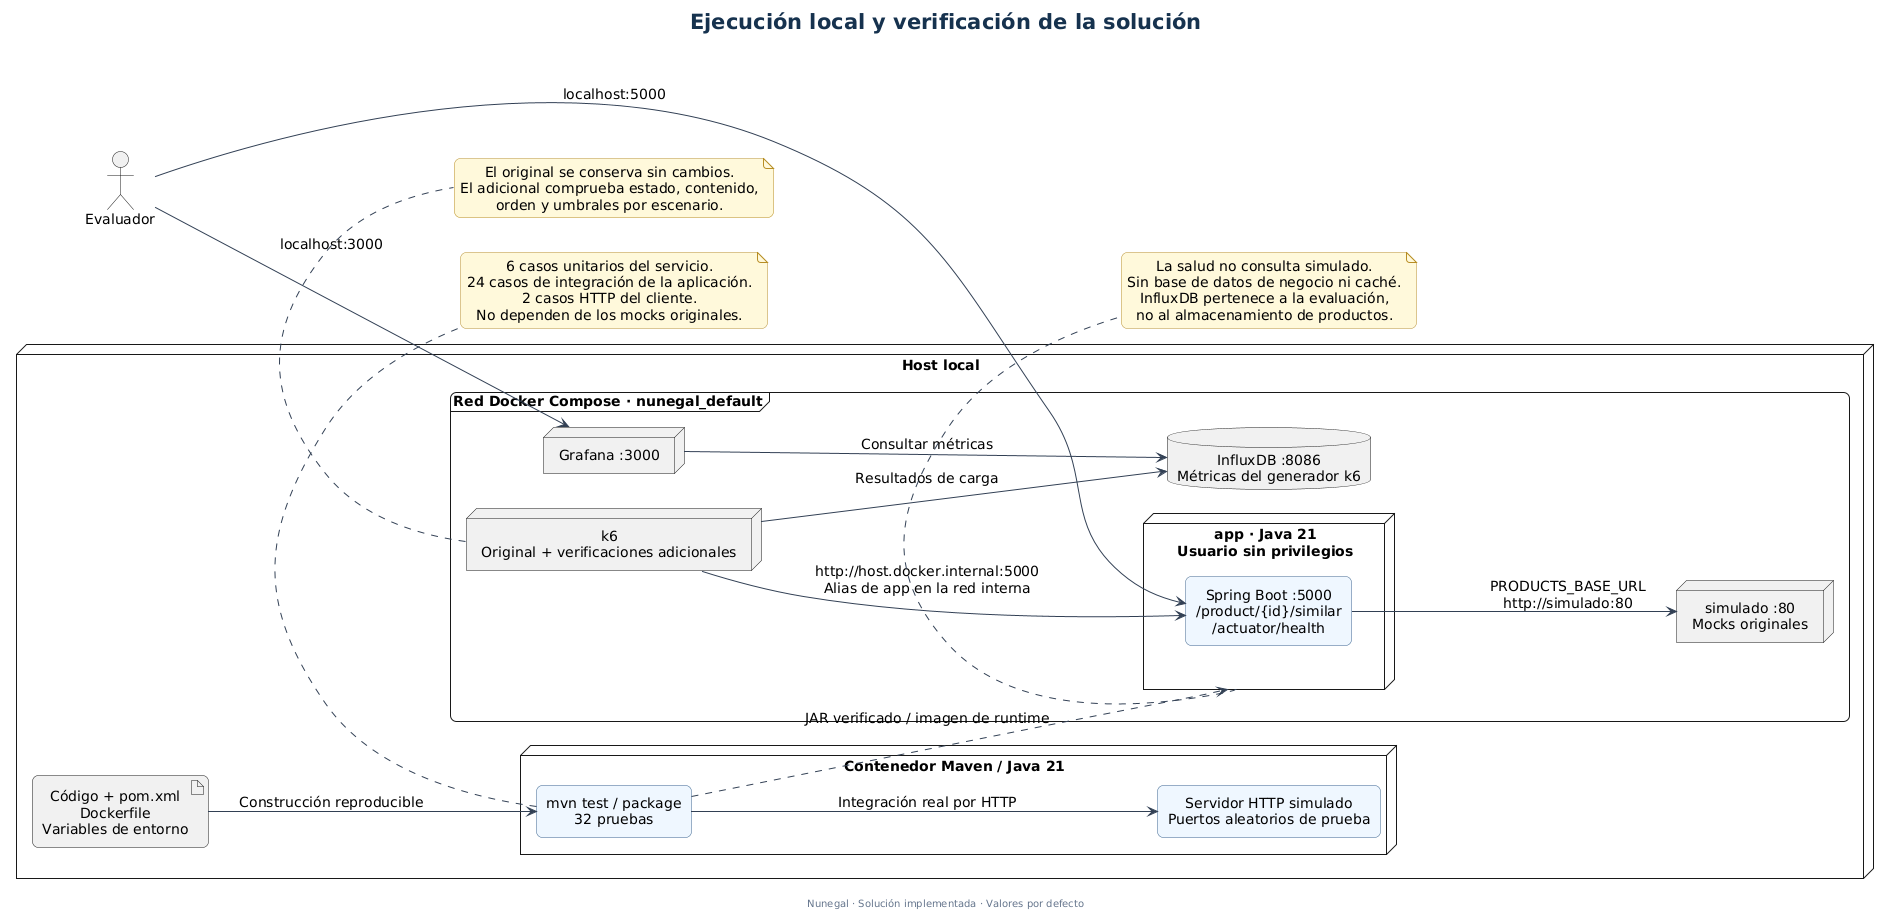

The diagram above was rendered by PlantUML. Its source (embedded in the PNG):
@startuml
!include style.puml
title Ejecución local y verificación de la solución
left to right direction
actor "Evaluador" as user
node "Host local" {
  artifact "Código + pom.xml\nDockerfile\nVariables de entorno" as source
  node "Contenedor Maven / Java 21" as build {
    component "mvn test / package\n32 pruebas" as tests
    component "Servidor HTTP simulado\nPuertos aleatorios de prueba" as stub
    tests --> stub : Integración real por HTTP
  }
  frame "Red Docker Compose · nunegal_default" {
    node "app · Java 21\nUsuario sin privilegios" as app {
      component "Spring Boot :5000\n/product/{id}/similar\n/actuator/health" as boot
    }
    node "simulado :80\nMocks originales" as mocks
    node "k6\nOriginal + verificaciones adicionales" as k6
    database "InfluxDB :8086\nMétricas del generador k6" as influx
    node "Grafana :3000" as grafana
    boot --> mocks : PRODUCTS_BASE_URL\nhttp://simulado:80
    k6 --> boot : http://host.docker.internal:5000\nAlias de app en la red interna
    k6 --> influx : Resultados de carga
    grafana --> influx : Consultar métricas
  }
}
source --> tests : Construcción reproducible
tests ..> app : JAR verificado / imagen de runtime
user --> boot : localhost:5000
user --> grafana : localhost:3000
note bottom of tests
  6 casos unitarios del servicio.
  24 casos de integración de la aplicación.
  2 casos HTTP del cliente.
  No dependen de los mocks originales.
end note
note bottom of k6
  El original se conserva sin cambios.
  El adicional comprueba estado, contenido,
  orden y umbrales por escenario.
end note
note bottom of app
  La salud no consulta simulado.
  Sin base de datos de negocio ni caché.
  InfluxDB pertenece a la evaluación,
  no al almacenamiento de productos.
end note
@enduml